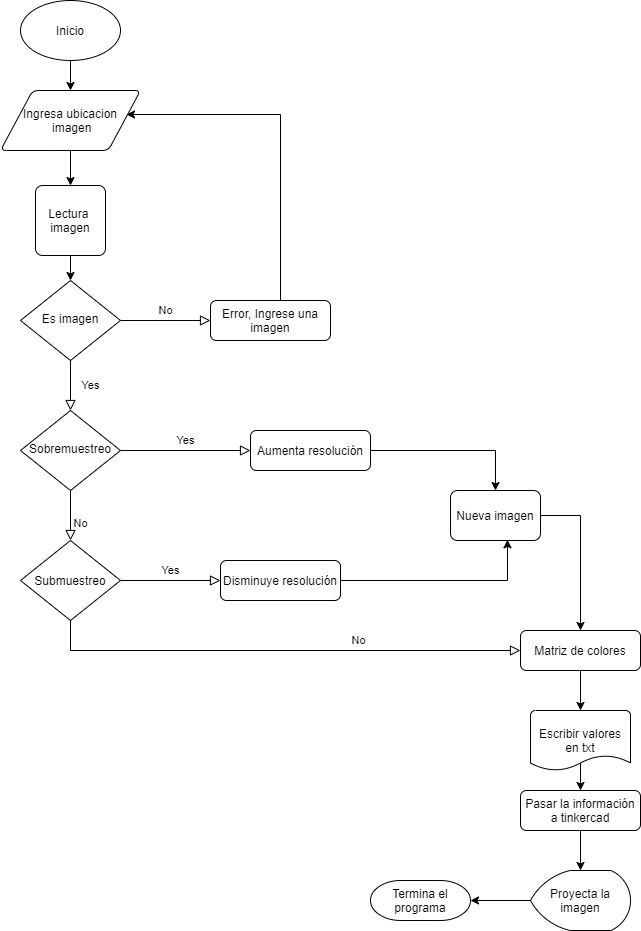

The diagram above was exported from draw.io. Its source (the exported page's mxGraphModel, read from the mxfile embedded in the PNG):
<mxGraphModel dx="828" dy="452" grid="1" gridSize="10" guides="1" tooltips="1" connect="1" arrows="1" fold="1" page="1" pageScale="1" pageWidth="827" pageHeight="1169" math="0" shadow="0">
  <root>
    <mxCell id="WIyWlLk6GJQsqaUBKTNV-0" />
    <mxCell id="WIyWlLk6GJQsqaUBKTNV-1" parent="WIyWlLk6GJQsqaUBKTNV-0" />
    <mxCell id="WIyWlLk6GJQsqaUBKTNV-4" value="Yes" style="rounded=0;html=1;jettySize=auto;orthogonalLoop=1;fontSize=11;endArrow=block;endFill=0;endSize=8;strokeWidth=1;shadow=0;labelBackgroundColor=none;edgeStyle=orthogonalEdgeStyle;" parent="WIyWlLk6GJQsqaUBKTNV-1" source="WIyWlLk6GJQsqaUBKTNV-6" target="WIyWlLk6GJQsqaUBKTNV-10" edge="1">
      <mxGeometry y="20" relative="1" as="geometry">
        <mxPoint as="offset" />
      </mxGeometry>
    </mxCell>
    <mxCell id="WIyWlLk6GJQsqaUBKTNV-5" value="No" style="edgeStyle=orthogonalEdgeStyle;rounded=0;html=1;jettySize=auto;orthogonalLoop=1;fontSize=11;endArrow=block;endFill=0;endSize=8;strokeWidth=1;shadow=0;labelBackgroundColor=none;" parent="WIyWlLk6GJQsqaUBKTNV-1" source="WIyWlLk6GJQsqaUBKTNV-6" target="WIyWlLk6GJQsqaUBKTNV-7" edge="1">
      <mxGeometry y="10" relative="1" as="geometry">
        <mxPoint as="offset" />
      </mxGeometry>
    </mxCell>
    <mxCell id="WIyWlLk6GJQsqaUBKTNV-6" value="Es imagen" style="rhombus;whiteSpace=wrap;html=1;shadow=0;fontFamily=Helvetica;fontSize=12;align=center;strokeWidth=1;spacing=6;spacingTop=-4;" parent="WIyWlLk6GJQsqaUBKTNV-1" vertex="1">
      <mxGeometry x="170" y="290" width="100" height="80" as="geometry" />
    </mxCell>
    <mxCell id="0Jq-3EBpJky72G5UJWCw-7" style="edgeStyle=orthogonalEdgeStyle;rounded=0;orthogonalLoop=1;jettySize=auto;html=1;entryX=0.9;entryY=0.4;entryDx=0;entryDy=0;entryPerimeter=0;" parent="WIyWlLk6GJQsqaUBKTNV-1" source="WIyWlLk6GJQsqaUBKTNV-7" target="0Jq-3EBpJky72G5UJWCw-3" edge="1">
      <mxGeometry relative="1" as="geometry">
        <Array as="points">
          <mxPoint x="430" y="124" />
        </Array>
      </mxGeometry>
    </mxCell>
    <mxCell id="WIyWlLk6GJQsqaUBKTNV-7" value="Error, Ingrese una imagen" style="rounded=1;whiteSpace=wrap;html=1;fontSize=12;glass=0;strokeWidth=1;shadow=0;" parent="WIyWlLk6GJQsqaUBKTNV-1" vertex="1">
      <mxGeometry x="360" y="310" width="120" height="40" as="geometry" />
    </mxCell>
    <mxCell id="WIyWlLk6GJQsqaUBKTNV-8" value="No" style="rounded=0;html=1;jettySize=auto;orthogonalLoop=1;fontSize=11;endArrow=block;endFill=0;endSize=8;strokeWidth=1;shadow=0;labelBackgroundColor=none;edgeStyle=orthogonalEdgeStyle;entryX=0.5;entryY=0;entryDx=0;entryDy=0;" parent="WIyWlLk6GJQsqaUBKTNV-1" source="WIyWlLk6GJQsqaUBKTNV-10" target="aOYgGzaHeBlaabHpz25E-0" edge="1">
      <mxGeometry x="0.3333" y="10" relative="1" as="geometry">
        <mxPoint as="offset" />
        <mxPoint x="220" y="565" as="targetPoint" />
      </mxGeometry>
    </mxCell>
    <mxCell id="WIyWlLk6GJQsqaUBKTNV-9" value="Yes" style="edgeStyle=orthogonalEdgeStyle;rounded=0;html=1;jettySize=auto;orthogonalLoop=1;fontSize=11;endArrow=block;endFill=0;endSize=8;strokeWidth=1;shadow=0;labelBackgroundColor=none;" parent="WIyWlLk6GJQsqaUBKTNV-1" source="WIyWlLk6GJQsqaUBKTNV-10" target="WIyWlLk6GJQsqaUBKTNV-12" edge="1">
      <mxGeometry y="10" relative="1" as="geometry">
        <mxPoint as="offset" />
      </mxGeometry>
    </mxCell>
    <mxCell id="WIyWlLk6GJQsqaUBKTNV-10" value="Sobremuestreo" style="rhombus;whiteSpace=wrap;html=1;shadow=0;fontFamily=Helvetica;fontSize=12;align=center;strokeWidth=1;spacing=6;spacingTop=-4;" parent="WIyWlLk6GJQsqaUBKTNV-1" vertex="1">
      <mxGeometry x="170" y="420" width="100" height="80" as="geometry" />
    </mxCell>
    <mxCell id="0Jq-3EBpJky72G5UJWCw-20" style="edgeStyle=orthogonalEdgeStyle;rounded=0;orthogonalLoop=1;jettySize=auto;html=1;" parent="WIyWlLk6GJQsqaUBKTNV-1" source="WIyWlLk6GJQsqaUBKTNV-12" target="0Jq-3EBpJky72G5UJWCw-19" edge="1">
      <mxGeometry relative="1" as="geometry" />
    </mxCell>
    <mxCell id="WIyWlLk6GJQsqaUBKTNV-12" value="Aumenta resolución" style="rounded=1;whiteSpace=wrap;html=1;fontSize=12;glass=0;strokeWidth=1;shadow=0;" parent="WIyWlLk6GJQsqaUBKTNV-1" vertex="1">
      <mxGeometry x="400" y="440" width="120" height="40" as="geometry" />
    </mxCell>
    <mxCell id="0Jq-3EBpJky72G5UJWCw-2" style="edgeStyle=orthogonalEdgeStyle;rounded=0;orthogonalLoop=1;jettySize=auto;html=1;entryX=0.5;entryY=0;entryDx=0;entryDy=0;" parent="WIyWlLk6GJQsqaUBKTNV-1" source="0Jq-3EBpJky72G5UJWCw-1" edge="1">
      <mxGeometry relative="1" as="geometry">
        <mxPoint x="220" y="100" as="targetPoint" />
      </mxGeometry>
    </mxCell>
    <mxCell id="0Jq-3EBpJky72G5UJWCw-1" value="Inicio" style="strokeWidth=1;html=1;shape=mxgraph.flowchart.start_1;whiteSpace=wrap;" parent="WIyWlLk6GJQsqaUBKTNV-1" vertex="1">
      <mxGeometry x="170" y="10" width="100" height="60" as="geometry" />
    </mxCell>
    <mxCell id="0Jq-3EBpJky72G5UJWCw-5" value="" style="edgeStyle=orthogonalEdgeStyle;rounded=0;orthogonalLoop=1;jettySize=auto;html=1;" parent="WIyWlLk6GJQsqaUBKTNV-1" source="0Jq-3EBpJky72G5UJWCw-3" target="0Jq-3EBpJky72G5UJWCw-4" edge="1">
      <mxGeometry relative="1" as="geometry" />
    </mxCell>
    <mxCell id="0Jq-3EBpJky72G5UJWCw-3" value="Ingresa ubicacion&lt;br&gt;&amp;nbsp;imagen" style="shape=parallelogram;html=1;strokeWidth=1;perimeter=parallelogramPerimeter;whiteSpace=wrap;rounded=1;arcSize=12;size=0.23;" parent="WIyWlLk6GJQsqaUBKTNV-1" vertex="1">
      <mxGeometry x="150" y="100" width="140" height="60" as="geometry" />
    </mxCell>
    <mxCell id="0Jq-3EBpJky72G5UJWCw-6" value="" style="edgeStyle=orthogonalEdgeStyle;rounded=0;orthogonalLoop=1;jettySize=auto;html=1;" parent="WIyWlLk6GJQsqaUBKTNV-1" source="0Jq-3EBpJky72G5UJWCw-4" target="WIyWlLk6GJQsqaUBKTNV-6" edge="1">
      <mxGeometry relative="1" as="geometry" />
    </mxCell>
    <mxCell id="0Jq-3EBpJky72G5UJWCw-4" value="Lectura&amp;nbsp;&lt;br&gt;imagen" style="rounded=1;whiteSpace=wrap;html=1;absoluteArcSize=1;arcSize=14;strokeWidth=1;" parent="WIyWlLk6GJQsqaUBKTNV-1" vertex="1">
      <mxGeometry x="185" y="195" width="70" height="70" as="geometry" />
    </mxCell>
    <mxCell id="0Jq-3EBpJky72G5UJWCw-21" style="edgeStyle=orthogonalEdgeStyle;rounded=0;orthogonalLoop=1;jettySize=auto;html=1;entryX=0.633;entryY=0.986;entryDx=0;entryDy=0;entryPerimeter=0;" parent="WIyWlLk6GJQsqaUBKTNV-1" source="0Jq-3EBpJky72G5UJWCw-11" target="0Jq-3EBpJky72G5UJWCw-19" edge="1">
      <mxGeometry relative="1" as="geometry" />
    </mxCell>
    <mxCell id="0Jq-3EBpJky72G5UJWCw-11" value="Disminuye resolución" style="rounded=1;whiteSpace=wrap;html=1;fontSize=12;glass=0;strokeWidth=1;shadow=0;" parent="WIyWlLk6GJQsqaUBKTNV-1" vertex="1">
      <mxGeometry x="370" y="570" width="120" height="40" as="geometry" />
    </mxCell>
    <mxCell id="0Jq-3EBpJky72G5UJWCw-18" value="Yes" style="edgeStyle=orthogonalEdgeStyle;rounded=0;html=1;jettySize=auto;orthogonalLoop=1;fontSize=11;endArrow=block;endFill=0;endSize=8;strokeWidth=1;shadow=0;labelBackgroundColor=none;exitX=1;exitY=0.5;exitDx=0;exitDy=0;entryX=0;entryY=0.5;entryDx=0;entryDy=0;" parent="WIyWlLk6GJQsqaUBKTNV-1" source="aOYgGzaHeBlaabHpz25E-0" target="0Jq-3EBpJky72G5UJWCw-11" edge="1">
      <mxGeometry y="10" relative="1" as="geometry">
        <mxPoint as="offset" />
        <mxPoint x="260" y="595" as="sourcePoint" />
        <mxPoint x="400" y="594.5" as="targetPoint" />
      </mxGeometry>
    </mxCell>
    <mxCell id="0Jq-3EBpJky72G5UJWCw-26" style="edgeStyle=orthogonalEdgeStyle;rounded=0;orthogonalLoop=1;jettySize=auto;html=1;exitX=1;exitY=0.5;exitDx=0;exitDy=0;" parent="WIyWlLk6GJQsqaUBKTNV-1" source="0Jq-3EBpJky72G5UJWCw-19" target="0Jq-3EBpJky72G5UJWCw-25" edge="1">
      <mxGeometry relative="1" as="geometry" />
    </mxCell>
    <mxCell id="0Jq-3EBpJky72G5UJWCw-19" value="Nueva imagen" style="rounded=1;whiteSpace=wrap;html=1;absoluteArcSize=1;arcSize=14;strokeWidth=1;gradientColor=none;gradientDirection=west;" parent="WIyWlLk6GJQsqaUBKTNV-1" vertex="1">
      <mxGeometry x="600" y="500" width="90" height="50" as="geometry" />
    </mxCell>
    <mxCell id="0Jq-3EBpJky72G5UJWCw-23" value="No" style="rounded=0;html=1;jettySize=auto;orthogonalLoop=1;fontSize=11;endArrow=block;endFill=0;endSize=8;strokeWidth=1;shadow=0;labelBackgroundColor=none;edgeStyle=orthogonalEdgeStyle;entryX=0;entryY=0.5;entryDx=0;entryDy=0;exitX=0.5;exitY=1;exitDx=0;exitDy=0;" parent="WIyWlLk6GJQsqaUBKTNV-1" target="0Jq-3EBpJky72G5UJWCw-25" edge="1">
      <mxGeometry x="0.3333" y="10" relative="1" as="geometry">
        <mxPoint as="offset" />
        <mxPoint x="220" y="625" as="sourcePoint" />
        <mxPoint x="220" y="710" as="targetPoint" />
        <Array as="points">
          <mxPoint x="220" y="660" />
        </Array>
      </mxGeometry>
    </mxCell>
    <mxCell id="0Jq-3EBpJky72G5UJWCw-28" value="" style="edgeStyle=orthogonalEdgeStyle;rounded=0;orthogonalLoop=1;jettySize=auto;html=1;entryX=0.5;entryY=0;entryDx=0;entryDy=0;entryPerimeter=0;" parent="WIyWlLk6GJQsqaUBKTNV-1" source="0Jq-3EBpJky72G5UJWCw-25" target="0Jq-3EBpJky72G5UJWCw-34" edge="1">
      <mxGeometry relative="1" as="geometry">
        <mxPoint x="730" y="720" as="targetPoint" />
      </mxGeometry>
    </mxCell>
    <mxCell id="0Jq-3EBpJky72G5UJWCw-25" value="Matriz de colores" style="rounded=1;whiteSpace=wrap;html=1;fontSize=12;glass=0;strokeWidth=1;shadow=0;" parent="WIyWlLk6GJQsqaUBKTNV-1" vertex="1">
      <mxGeometry x="670" y="640" width="120" height="40" as="geometry" />
    </mxCell>
    <mxCell id="0Jq-3EBpJky72G5UJWCw-30" value="" style="edgeStyle=orthogonalEdgeStyle;rounded=0;orthogonalLoop=1;jettySize=auto;html=1;" parent="WIyWlLk6GJQsqaUBKTNV-1" target="0Jq-3EBpJky72G5UJWCw-29" edge="1">
      <mxGeometry relative="1" as="geometry">
        <mxPoint x="730" y="760" as="sourcePoint" />
      </mxGeometry>
    </mxCell>
    <mxCell id="0Jq-3EBpJky72G5UJWCw-36" value="" style="edgeStyle=orthogonalEdgeStyle;rounded=0;orthogonalLoop=1;jettySize=auto;html=1;strokeWidth=1;" parent="WIyWlLk6GJQsqaUBKTNV-1" source="0Jq-3EBpJky72G5UJWCw-29" target="0Jq-3EBpJky72G5UJWCw-35" edge="1">
      <mxGeometry relative="1" as="geometry" />
    </mxCell>
    <mxCell id="0Jq-3EBpJky72G5UJWCw-29" value="Pasar la información a tinkercad" style="rounded=1;whiteSpace=wrap;html=1;fontSize=12;glass=0;strokeWidth=1;shadow=0;" parent="WIyWlLk6GJQsqaUBKTNV-1" vertex="1">
      <mxGeometry x="670" y="800" width="120" height="40" as="geometry" />
    </mxCell>
    <mxCell id="0Jq-3EBpJky72G5UJWCw-34" value="Escribir valores en txt" style="strokeWidth=1;html=1;shape=mxgraph.flowchart.document2;whiteSpace=wrap;size=0.25;gradientColor=none;gradientDirection=west;" parent="WIyWlLk6GJQsqaUBKTNV-1" vertex="1">
      <mxGeometry x="680" y="720" width="100" height="60" as="geometry" />
    </mxCell>
    <mxCell id="0Jq-3EBpJky72G5UJWCw-38" value="" style="edgeStyle=orthogonalEdgeStyle;rounded=0;orthogonalLoop=1;jettySize=auto;html=1;strokeWidth=1;" parent="WIyWlLk6GJQsqaUBKTNV-1" source="0Jq-3EBpJky72G5UJWCw-35" target="0Jq-3EBpJky72G5UJWCw-37" edge="1">
      <mxGeometry relative="1" as="geometry" />
    </mxCell>
    <mxCell id="0Jq-3EBpJky72G5UJWCw-35" value="Proyecta la imagen" style="strokeWidth=1;html=1;shape=mxgraph.flowchart.display;whiteSpace=wrap;gradientColor=none;gradientDirection=west;" parent="WIyWlLk6GJQsqaUBKTNV-1" vertex="1">
      <mxGeometry x="680" y="880" width="100" height="60" as="geometry" />
    </mxCell>
    <mxCell id="0Jq-3EBpJky72G5UJWCw-37" value="Termina el programa" style="strokeWidth=1;html=1;shape=mxgraph.flowchart.terminator;whiteSpace=wrap;gradientColor=none;gradientDirection=west;" parent="WIyWlLk6GJQsqaUBKTNV-1" vertex="1">
      <mxGeometry x="520" y="890" width="100" height="40" as="geometry" />
    </mxCell>
    <mxCell id="aOYgGzaHeBlaabHpz25E-0" value="Submuestreo" style="rhombus;whiteSpace=wrap;html=1;" vertex="1" parent="WIyWlLk6GJQsqaUBKTNV-1">
      <mxGeometry x="170" y="550" width="100" height="80" as="geometry" />
    </mxCell>
  </root>
</mxGraphModel>